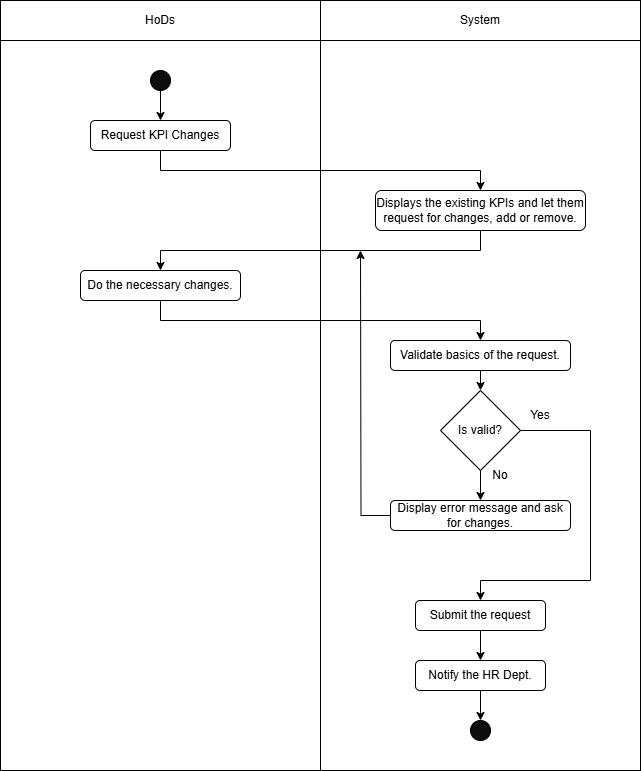

The diagram above was exported from draw.io. Its source (the exported page's mxGraphModel, read from the mxfile embedded in the PNG):
<mxGraphModel dx="1281" dy="674" grid="1" gridSize="10" guides="1" tooltips="1" connect="1" arrows="1" fold="1" page="1" pageScale="1" pageWidth="850" pageHeight="1100" math="0" shadow="0">
  <root>
    <mxCell id="0" />
    <mxCell id="1" parent="0" />
    <mxCell id="e-YJp_adLzfCW9uDX5xY-1" value="" style="shape=internalStorage;whiteSpace=wrap;html=1;backgroundOutline=1;dx=320;dy=40;movable=0;resizable=0;rotatable=0;deletable=0;editable=0;locked=1;connectable=0;" parent="1" vertex="1">
      <mxGeometry x="80" y="80" width="640" height="770" as="geometry" />
    </mxCell>
    <mxCell id="e-YJp_adLzfCW9uDX5xY-3" value="HoDs" style="text;html=1;align=center;verticalAlign=middle;whiteSpace=wrap;rounded=0;movable=1;resizable=1;rotatable=1;deletable=1;editable=1;locked=0;connectable=1;" parent="1" vertex="1">
      <mxGeometry x="210" y="80" width="60" height="40" as="geometry" />
    </mxCell>
    <mxCell id="e-YJp_adLzfCW9uDX5xY-4" value="System" style="text;html=1;align=center;verticalAlign=middle;whiteSpace=wrap;rounded=0;movable=1;resizable=1;rotatable=1;deletable=1;editable=1;locked=0;connectable=1;" parent="1" vertex="1">
      <mxGeometry x="530" y="80" width="60" height="40" as="geometry" />
    </mxCell>
    <mxCell id="e-YJp_adLzfCW9uDX5xY-7" style="edgeStyle=orthogonalEdgeStyle;rounded=0;orthogonalLoop=1;jettySize=auto;html=1;exitX=0.5;exitY=1;exitDx=0;exitDy=0;entryX=0.5;entryY=0;entryDx=0;entryDy=0;movable=1;resizable=1;rotatable=1;deletable=1;editable=1;locked=0;connectable=1;" parent="1" source="e-YJp_adLzfCW9uDX5xY-5" target="e-YJp_adLzfCW9uDX5xY-6" edge="1">
      <mxGeometry relative="1" as="geometry" />
    </mxCell>
    <mxCell id="e-YJp_adLzfCW9uDX5xY-5" value="" style="ellipse;whiteSpace=wrap;html=1;aspect=fixed;fillColor=#0D0D0D;movable=1;resizable=1;rotatable=1;deletable=1;editable=1;locked=0;connectable=1;" parent="1" vertex="1">
      <mxGeometry x="230" y="150" width="20" height="20" as="geometry" />
    </mxCell>
    <mxCell id="e-YJp_adLzfCW9uDX5xY-9" style="edgeStyle=orthogonalEdgeStyle;rounded=0;orthogonalLoop=1;jettySize=auto;html=1;exitX=0.5;exitY=1;exitDx=0;exitDy=0;entryX=0.5;entryY=0;entryDx=0;entryDy=0;movable=1;resizable=1;rotatable=1;deletable=1;editable=1;locked=0;connectable=1;" parent="1" source="e-YJp_adLzfCW9uDX5xY-6" target="e-YJp_adLzfCW9uDX5xY-8" edge="1">
      <mxGeometry relative="1" as="geometry" />
    </mxCell>
    <mxCell id="e-YJp_adLzfCW9uDX5xY-6" value="Request KPI Changes" style="rounded=1;whiteSpace=wrap;html=1;movable=1;resizable=1;rotatable=1;deletable=1;editable=1;locked=0;connectable=1;" parent="1" vertex="1">
      <mxGeometry x="170" y="200" width="140" height="30" as="geometry" />
    </mxCell>
    <mxCell id="e-YJp_adLzfCW9uDX5xY-12" style="edgeStyle=orthogonalEdgeStyle;rounded=0;orthogonalLoop=1;jettySize=auto;html=1;exitX=0.5;exitY=1;exitDx=0;exitDy=0;entryX=0.5;entryY=0;entryDx=0;entryDy=0;movable=1;resizable=1;rotatable=1;deletable=1;editable=1;locked=0;connectable=1;" parent="1" source="e-YJp_adLzfCW9uDX5xY-8" target="e-YJp_adLzfCW9uDX5xY-10" edge="1">
      <mxGeometry relative="1" as="geometry" />
    </mxCell>
    <mxCell id="e-YJp_adLzfCW9uDX5xY-8" value="Displays the existing KPIs and let them request for changes, add or remove." style="rounded=1;whiteSpace=wrap;html=1;movable=1;resizable=1;rotatable=1;deletable=1;editable=1;locked=0;connectable=1;" parent="1" vertex="1">
      <mxGeometry x="455" y="270" width="210" height="40" as="geometry" />
    </mxCell>
    <mxCell id="e-YJp_adLzfCW9uDX5xY-13" style="edgeStyle=orthogonalEdgeStyle;rounded=0;orthogonalLoop=1;jettySize=auto;html=1;exitX=0.5;exitY=1;exitDx=0;exitDy=0;entryX=0.5;entryY=0;entryDx=0;entryDy=0;movable=1;resizable=1;rotatable=1;deletable=1;editable=1;locked=0;connectable=1;" parent="1" source="e-YJp_adLzfCW9uDX5xY-10" target="e-YJp_adLzfCW9uDX5xY-11" edge="1">
      <mxGeometry relative="1" as="geometry" />
    </mxCell>
    <mxCell id="e-YJp_adLzfCW9uDX5xY-10" value="Do the necessary changes." style="rounded=1;whiteSpace=wrap;html=1;movable=1;resizable=1;rotatable=1;deletable=1;editable=1;locked=0;connectable=1;" parent="1" vertex="1">
      <mxGeometry x="160" y="350" width="160" height="30" as="geometry" />
    </mxCell>
    <mxCell id="e-YJp_adLzfCW9uDX5xY-20" style="edgeStyle=orthogonalEdgeStyle;rounded=0;orthogonalLoop=1;jettySize=auto;html=1;exitX=0.5;exitY=1;exitDx=0;exitDy=0;entryX=0.5;entryY=0;entryDx=0;entryDy=0;movable=1;resizable=1;rotatable=1;deletable=1;editable=1;locked=0;connectable=1;" parent="1" source="e-YJp_adLzfCW9uDX5xY-11" target="e-YJp_adLzfCW9uDX5xY-14" edge="1">
      <mxGeometry relative="1" as="geometry" />
    </mxCell>
    <mxCell id="e-YJp_adLzfCW9uDX5xY-11" value="Validate basics of the request." style="rounded=1;whiteSpace=wrap;html=1;movable=1;resizable=1;rotatable=1;deletable=1;editable=1;locked=0;connectable=1;" parent="1" vertex="1">
      <mxGeometry x="470" y="420" width="180" height="30" as="geometry" />
    </mxCell>
    <mxCell id="e-YJp_adLzfCW9uDX5xY-18" style="edgeStyle=orthogonalEdgeStyle;rounded=0;orthogonalLoop=1;jettySize=auto;html=1;exitX=0.5;exitY=1;exitDx=0;exitDy=0;entryX=0.5;entryY=0;entryDx=0;entryDy=0;movable=1;resizable=1;rotatable=1;deletable=1;editable=1;locked=0;connectable=1;" parent="1" source="e-YJp_adLzfCW9uDX5xY-14" target="e-YJp_adLzfCW9uDX5xY-15" edge="1">
      <mxGeometry relative="1" as="geometry" />
    </mxCell>
    <mxCell id="e-YJp_adLzfCW9uDX5xY-21" style="edgeStyle=orthogonalEdgeStyle;rounded=0;orthogonalLoop=1;jettySize=auto;html=1;exitX=1;exitY=0.5;exitDx=0;exitDy=0;entryX=0.5;entryY=0;entryDx=0;entryDy=0;movable=1;resizable=1;rotatable=1;deletable=1;editable=1;locked=0;connectable=1;" parent="1" source="e-YJp_adLzfCW9uDX5xY-14" target="e-YJp_adLzfCW9uDX5xY-16" edge="1">
      <mxGeometry relative="1" as="geometry">
        <Array as="points">
          <mxPoint x="670" y="510" />
          <mxPoint x="670" y="660" />
          <mxPoint x="560" y="660" />
        </Array>
      </mxGeometry>
    </mxCell>
    <mxCell id="e-YJp_adLzfCW9uDX5xY-14" value="Is valid?" style="rhombus;whiteSpace=wrap;html=1;movable=1;resizable=1;rotatable=1;deletable=1;editable=1;locked=0;connectable=1;" parent="1" vertex="1">
      <mxGeometry x="520" y="470" width="80" height="80" as="geometry" />
    </mxCell>
    <mxCell id="e-YJp_adLzfCW9uDX5xY-24" style="edgeStyle=orthogonalEdgeStyle;rounded=0;orthogonalLoop=1;jettySize=auto;html=1;exitX=0;exitY=0.25;exitDx=0;exitDy=0;movable=1;resizable=1;rotatable=1;deletable=1;editable=1;locked=0;connectable=1;" parent="1" source="e-YJp_adLzfCW9uDX5xY-15" edge="1">
      <mxGeometry relative="1" as="geometry">
        <mxPoint x="470" y="588" as="targetPoint" />
      </mxGeometry>
    </mxCell>
    <mxCell id="e-YJp_adLzfCW9uDX5xY-25" style="edgeStyle=orthogonalEdgeStyle;rounded=0;orthogonalLoop=1;jettySize=auto;html=1;exitX=0;exitY=0.5;exitDx=0;exitDy=0;movable=1;resizable=1;rotatable=1;deletable=1;editable=1;locked=0;connectable=1;" parent="1" source="e-YJp_adLzfCW9uDX5xY-15" edge="1">
      <mxGeometry relative="1" as="geometry">
        <mxPoint x="440" y="330" as="targetPoint" />
      </mxGeometry>
    </mxCell>
    <mxCell id="e-YJp_adLzfCW9uDX5xY-15" value="Display error message and ask for changes." style="rounded=1;whiteSpace=wrap;html=1;movable=1;resizable=1;rotatable=1;deletable=1;editable=1;locked=0;connectable=1;" parent="1" vertex="1">
      <mxGeometry x="470" y="580" width="180" height="30" as="geometry" />
    </mxCell>
    <mxCell id="e-YJp_adLzfCW9uDX5xY-22" style="edgeStyle=orthogonalEdgeStyle;rounded=0;orthogonalLoop=1;jettySize=auto;html=1;exitX=0.5;exitY=1;exitDx=0;exitDy=0;entryX=0.5;entryY=0;entryDx=0;entryDy=0;movable=1;resizable=1;rotatable=1;deletable=1;editable=1;locked=0;connectable=1;" parent="1" source="e-YJp_adLzfCW9uDX5xY-16" target="e-YJp_adLzfCW9uDX5xY-17" edge="1">
      <mxGeometry relative="1" as="geometry" />
    </mxCell>
    <mxCell id="e-YJp_adLzfCW9uDX5xY-16" value="Submit the request" style="rounded=1;whiteSpace=wrap;html=1;movable=1;resizable=1;rotatable=1;deletable=1;editable=1;locked=0;connectable=1;" parent="1" vertex="1">
      <mxGeometry x="495" y="680" width="130" height="30" as="geometry" />
    </mxCell>
    <mxCell id="e-YJp_adLzfCW9uDX5xY-23" style="edgeStyle=orthogonalEdgeStyle;rounded=0;orthogonalLoop=1;jettySize=auto;html=1;exitX=0.5;exitY=1;exitDx=0;exitDy=0;entryX=0.5;entryY=0;entryDx=0;entryDy=0;movable=1;resizable=1;rotatable=1;deletable=1;editable=1;locked=0;connectable=1;" parent="1" source="e-YJp_adLzfCW9uDX5xY-17" target="e-YJp_adLzfCW9uDX5xY-19" edge="1">
      <mxGeometry relative="1" as="geometry" />
    </mxCell>
    <mxCell id="e-YJp_adLzfCW9uDX5xY-17" value="Notify the HR Dept." style="rounded=1;whiteSpace=wrap;html=1;movable=1;resizable=1;rotatable=1;deletable=1;editable=1;locked=0;connectable=1;" parent="1" vertex="1">
      <mxGeometry x="495" y="740" width="130" height="30" as="geometry" />
    </mxCell>
    <mxCell id="e-YJp_adLzfCW9uDX5xY-19" value="" style="ellipse;whiteSpace=wrap;html=1;aspect=fixed;fillColor=#0D0D0D;movable=1;resizable=1;rotatable=1;deletable=1;editable=1;locked=0;connectable=1;" parent="1" vertex="1">
      <mxGeometry x="550" y="800" width="20" height="20" as="geometry" />
    </mxCell>
    <mxCell id="w36G_X728BO8lFIQf0fL-1" value="Yes" style="text;html=1;align=center;verticalAlign=middle;whiteSpace=wrap;rounded=0;movable=1;resizable=1;rotatable=1;deletable=1;editable=1;locked=0;connectable=1;" parent="1" vertex="1">
      <mxGeometry x="590" y="480" width="60" height="30" as="geometry" />
    </mxCell>
    <mxCell id="w36G_X728BO8lFIQf0fL-2" value="No" style="text;html=1;align=center;verticalAlign=middle;whiteSpace=wrap;rounded=0;movable=1;resizable=1;rotatable=1;deletable=1;editable=1;locked=0;connectable=1;" parent="1" vertex="1">
      <mxGeometry x="550" y="540" width="60" height="30" as="geometry" />
    </mxCell>
  </root>
</mxGraphModel>